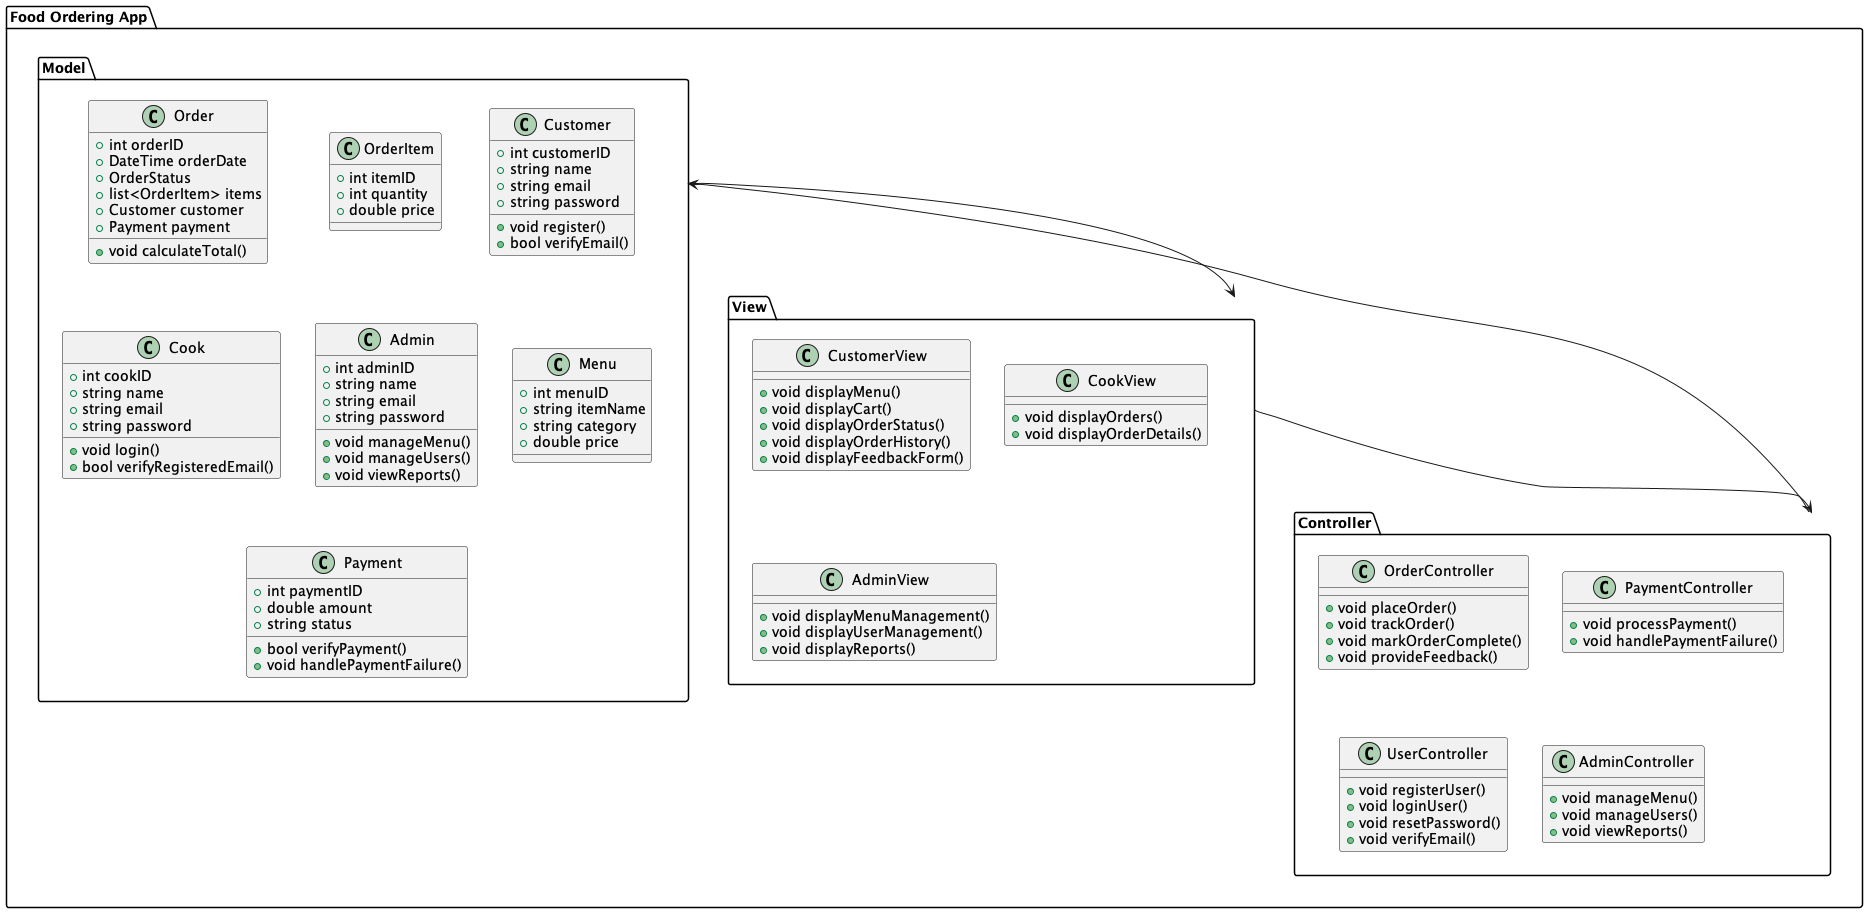

The diagram above was rendered by PlantUML. Its source (embedded in the PNG):
@startuml classDia
package "Food Ordering App" {
    package "Model" {
        class Order {
            +int orderID
            +DateTime orderDate
            +OrderStatus 
            +list<OrderItem> items
            +Customer customer
            +Payment payment
            +void calculateTotal()
        }
        class OrderItem {
            +int itemID
            +int quantity
            +double price
        }
        class Customer {
            +int customerID
            +string name
            +string email
            +string password
            +void register()
            +bool verifyEmail()
        }
        class Cook {
            +int cookID
            +string name
            +string email
            +string password
            +void login()
            +bool verifyRegisteredEmail()
        }
        class Admin {
            +int adminID
            +string name
            +string email
            +string password
            +void manageMenu()
            +void manageUsers()
            +void viewReports()
        }
        class Menu {
            +int menuID
            +string itemName
            +string category
            +double price
        }
        class Payment {
            +int paymentID
            +double amount
            +string status
            +bool verifyPayment()
            +void handlePaymentFailure()
        }
    }

    package "View" {
        class CustomerView {
            +void displayMenu()
            +void displayCart()
            +void displayOrderStatus()
            +void displayOrderHistory()
            +void displayFeedbackForm()
        }
        class CookView {
            +void displayOrders()
            +void displayOrderDetails()
        }
        class AdminView {
            +void displayMenuManagement()
            +void displayUserManagement()
            +void displayReports()
        }
    }

    package "Controller" {
        class OrderController {
            +void placeOrder()
            +void trackOrder()
            +void markOrderComplete()
            +void provideFeedback()
        }
        class PaymentController {
            +void processPayment()
            +void handlePaymentFailure()
        }
        class UserController {
            +void registerUser()
            +void loginUser()
            +void resetPassword()
            +void verifyEmail()
        }
        class AdminController {
            +void manageMenu()
            +void manageUsers()
            +void viewReports()
        }
    }

    Model --> View
    View --> Controller
    Controller --> Model
}
@enduml